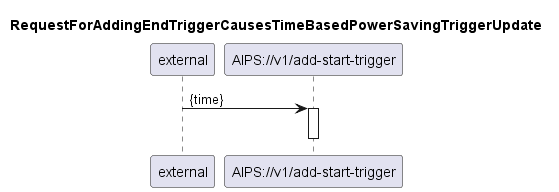

The diagram above was rendered by PlantUML. Its source (embedded in the PNG):
@startuml 201_addEndTrigger
skinparam responseMessageBelowArrow true

title
RequestForAddingEndTriggerCausesTimeBasedPowerSavingTriggerUpdate
end title

participant "external" as requestor
participant "AIPS://v1/add-start-trigger" as addTrigger 

requestor -> addTrigger: {time}
activate addTrigger

deactivate addTrigger

@enduml